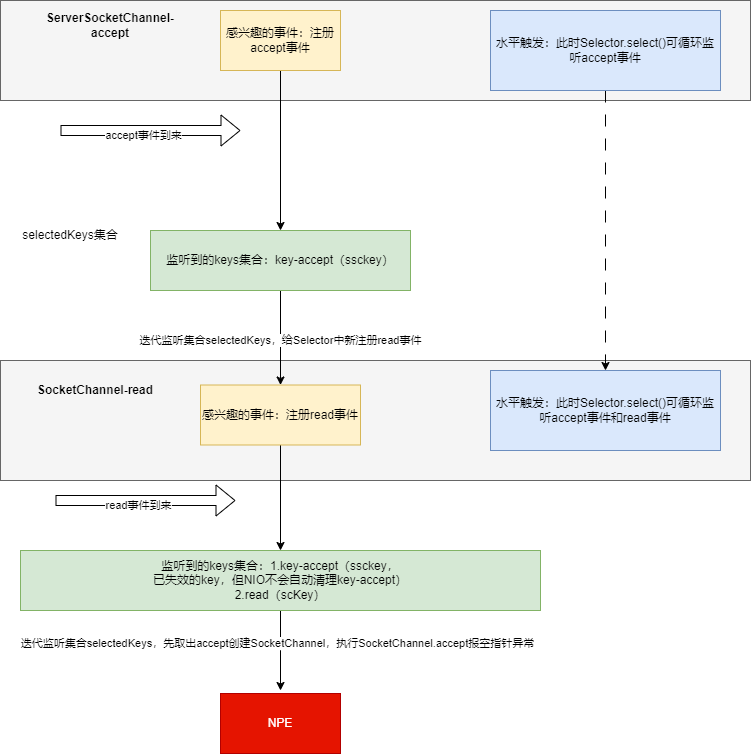

The diagram above was exported from draw.io. Its source (the exported page's mxGraphModel, read from the mxfile embedded in the PNG):
<mxGraphModel dx="1386" dy="759" grid="1" gridSize="10" guides="1" tooltips="1" connect="1" arrows="1" fold="1" page="1" pageScale="1" pageWidth="827" pageHeight="1169" math="0" shadow="0">
  <root>
    <mxCell id="0" />
    <mxCell id="1" parent="0" />
    <mxCell id="0ADqN5HXitjMCpPDjpc4-30" value="" style="rounded=0;whiteSpace=wrap;html=1;fillColor=#f5f5f5;fontColor=#333333;strokeColor=#666666;" vertex="1" parent="1">
      <mxGeometry x="30" y="140" width="750" height="100" as="geometry" />
    </mxCell>
    <mxCell id="0ADqN5HXitjMCpPDjpc4-29" value="" style="rounded=0;whiteSpace=wrap;html=1;fillColor=#f5f5f5;fontColor=#333333;strokeColor=#666666;" vertex="1" parent="1">
      <mxGeometry x="30" y="500" width="750" height="120" as="geometry" />
    </mxCell>
    <mxCell id="0ADqN5HXitjMCpPDjpc4-5" style="edgeStyle=orthogonalEdgeStyle;rounded=0;orthogonalLoop=1;jettySize=auto;html=1;" edge="1" parent="1" source="0ADqN5HXitjMCpPDjpc4-1" target="0ADqN5HXitjMCpPDjpc4-3">
      <mxGeometry relative="1" as="geometry" />
    </mxCell>
    <mxCell id="0ADqN5HXitjMCpPDjpc4-1" value="感兴趣的事件：注册accept事件" style="rounded=0;whiteSpace=wrap;html=1;fillColor=#fff2cc;strokeColor=#d6b656;" vertex="1" parent="1">
      <mxGeometry x="250" y="150" width="120" height="60" as="geometry" />
    </mxCell>
    <mxCell id="0ADqN5HXitjMCpPDjpc4-2" value="&lt;b&gt;ServerSocketChannel-accept&lt;/b&gt;" style="text;html=1;strokeColor=none;fillColor=none;align=center;verticalAlign=middle;whiteSpace=wrap;rounded=0;" vertex="1" parent="1">
      <mxGeometry x="60" y="150" width="160" height="30" as="geometry" />
    </mxCell>
    <mxCell id="0ADqN5HXitjMCpPDjpc4-15" style="edgeStyle=orthogonalEdgeStyle;rounded=0;orthogonalLoop=1;jettySize=auto;html=1;entryX=0.5;entryY=0;entryDx=0;entryDy=0;" edge="1" parent="1" source="0ADqN5HXitjMCpPDjpc4-3" target="0ADqN5HXitjMCpPDjpc4-17">
      <mxGeometry relative="1" as="geometry">
        <mxPoint x="310" y="520" as="targetPoint" />
      </mxGeometry>
    </mxCell>
    <mxCell id="0ADqN5HXitjMCpPDjpc4-22" value="迭代监听集合selectedKeys，给Selector中新注册read事件" style="edgeLabel;html=1;align=center;verticalAlign=middle;resizable=0;points=[];" vertex="1" connectable="0" parent="0ADqN5HXitjMCpPDjpc4-15">
      <mxGeometry x="0.037" y="-1" relative="1" as="geometry">
        <mxPoint as="offset" />
      </mxGeometry>
    </mxCell>
    <mxCell id="0ADqN5HXitjMCpPDjpc4-3" value="监听到的keys集合：key-accept（ssckey）" style="rounded=0;whiteSpace=wrap;html=1;fillColor=#d5e8d4;strokeColor=#82b366;" vertex="1" parent="1">
      <mxGeometry x="180" y="370" width="260" height="60" as="geometry" />
    </mxCell>
    <mxCell id="0ADqN5HXitjMCpPDjpc4-4" value="selectedKeys集合" style="text;html=1;strokeColor=none;fillColor=none;align=center;verticalAlign=middle;whiteSpace=wrap;rounded=0;" vertex="1" parent="1">
      <mxGeometry x="50" y="360" width="100" height="30" as="geometry" />
    </mxCell>
    <mxCell id="0ADqN5HXitjMCpPDjpc4-23" style="edgeStyle=orthogonalEdgeStyle;rounded=0;orthogonalLoop=1;jettySize=auto;html=1;" edge="1" parent="1" source="0ADqN5HXitjMCpPDjpc4-7">
      <mxGeometry relative="1" as="geometry">
        <mxPoint x="310" y="830" as="targetPoint" />
      </mxGeometry>
    </mxCell>
    <mxCell id="0ADqN5HXitjMCpPDjpc4-24" value="迭代监听集合selectedKeys，先取出accept创建SocketChannel，执行SocketChannel.accept报空指针异常" style="edgeLabel;html=1;align=center;verticalAlign=middle;resizable=0;points=[];" vertex="1" connectable="0" parent="0ADqN5HXitjMCpPDjpc4-23">
      <mxGeometry x="-0.2036" y="-4" relative="1" as="geometry">
        <mxPoint as="offset" />
      </mxGeometry>
    </mxCell>
    <mxCell id="0ADqN5HXitjMCpPDjpc4-7" value="监听到的keys集合：1.key-accept（ssckey，&lt;br&gt;已失效的key，但NIO不会自动清理key-accept）&lt;br&gt;2.read（scKey）" style="rounded=0;whiteSpace=wrap;html=1;fillColor=#d5e8d4;strokeColor=#82b366;" vertex="1" parent="1">
      <mxGeometry x="50" y="690" width="520" height="60" as="geometry" />
    </mxCell>
    <mxCell id="0ADqN5HXitjMCpPDjpc4-9" value="" style="shape=flexArrow;endArrow=classic;html=1;rounded=0;" edge="1" parent="1">
      <mxGeometry width="50" height="50" relative="1" as="geometry">
        <mxPoint x="90" y="270" as="sourcePoint" />
        <mxPoint x="270" y="270" as="targetPoint" />
      </mxGeometry>
    </mxCell>
    <mxCell id="0ADqN5HXitjMCpPDjpc4-14" value="accept事件到来" style="edgeLabel;html=1;align=center;verticalAlign=middle;resizable=0;points=[];" vertex="1" connectable="0" parent="0ADqN5HXitjMCpPDjpc4-9">
      <mxGeometry x="-0.0889" y="-4" relative="1" as="geometry">
        <mxPoint as="offset" />
      </mxGeometry>
    </mxCell>
    <mxCell id="0ADqN5HXitjMCpPDjpc4-21" style="edgeStyle=orthogonalEdgeStyle;rounded=0;orthogonalLoop=1;jettySize=auto;html=1;" edge="1" parent="1" source="0ADqN5HXitjMCpPDjpc4-17" target="0ADqN5HXitjMCpPDjpc4-7">
      <mxGeometry relative="1" as="geometry" />
    </mxCell>
    <mxCell id="0ADqN5HXitjMCpPDjpc4-17" value="感兴趣的事件：注册read事件" style="rounded=0;whiteSpace=wrap;html=1;fillColor=#fff2cc;strokeColor=#d6b656;" vertex="1" parent="1">
      <mxGeometry x="230" y="524.5" width="160" height="60" as="geometry" />
    </mxCell>
    <mxCell id="0ADqN5HXitjMCpPDjpc4-18" value="&lt;b&gt;SocketChannel-read&lt;/b&gt;" style="text;html=1;strokeColor=none;fillColor=none;align=center;verticalAlign=middle;whiteSpace=wrap;rounded=0;" vertex="1" parent="1">
      <mxGeometry x="60" y="510" width="130" height="40" as="geometry" />
    </mxCell>
    <mxCell id="0ADqN5HXitjMCpPDjpc4-19" value="" style="shape=flexArrow;endArrow=classic;html=1;rounded=0;" edge="1" parent="1">
      <mxGeometry width="50" height="50" relative="1" as="geometry">
        <mxPoint x="85" y="640" as="sourcePoint" />
        <mxPoint x="265" y="640" as="targetPoint" />
      </mxGeometry>
    </mxCell>
    <mxCell id="0ADqN5HXitjMCpPDjpc4-20" value="read事件到来" style="edgeLabel;html=1;align=center;verticalAlign=middle;resizable=0;points=[];" vertex="1" connectable="0" parent="0ADqN5HXitjMCpPDjpc4-19">
      <mxGeometry x="-0.0889" y="-4" relative="1" as="geometry">
        <mxPoint as="offset" />
      </mxGeometry>
    </mxCell>
    <mxCell id="0ADqN5HXitjMCpPDjpc4-25" value="NPE" style="rounded=0;whiteSpace=wrap;html=1;fillColor=#e51400;strokeColor=#B20000;fontColor=#ffffff;" vertex="1" parent="1">
      <mxGeometry x="250" y="833" width="120" height="60" as="geometry" />
    </mxCell>
    <mxCell id="0ADqN5HXitjMCpPDjpc4-28" style="edgeStyle=orthogonalEdgeStyle;rounded=0;orthogonalLoop=1;jettySize=auto;html=1;dashed=1;dashPattern=12 12;" edge="1" parent="1" source="0ADqN5HXitjMCpPDjpc4-26" target="0ADqN5HXitjMCpPDjpc4-27">
      <mxGeometry relative="1" as="geometry" />
    </mxCell>
    <mxCell id="0ADqN5HXitjMCpPDjpc4-26" value="水平触发：此时Selector.select()可循环监听accept事件" style="rounded=0;whiteSpace=wrap;html=1;fillColor=#dae8fc;strokeColor=#6c8ebf;" vertex="1" parent="1">
      <mxGeometry x="520" y="150" width="230" height="80" as="geometry" />
    </mxCell>
    <mxCell id="0ADqN5HXitjMCpPDjpc4-27" value="水平触发：此时Selector.select()可循环监听accept事件和read事件" style="rounded=0;whiteSpace=wrap;html=1;fillColor=#dae8fc;strokeColor=#6c8ebf;" vertex="1" parent="1">
      <mxGeometry x="520" y="510" width="230" height="80" as="geometry" />
    </mxCell>
  </root>
</mxGraphModel>